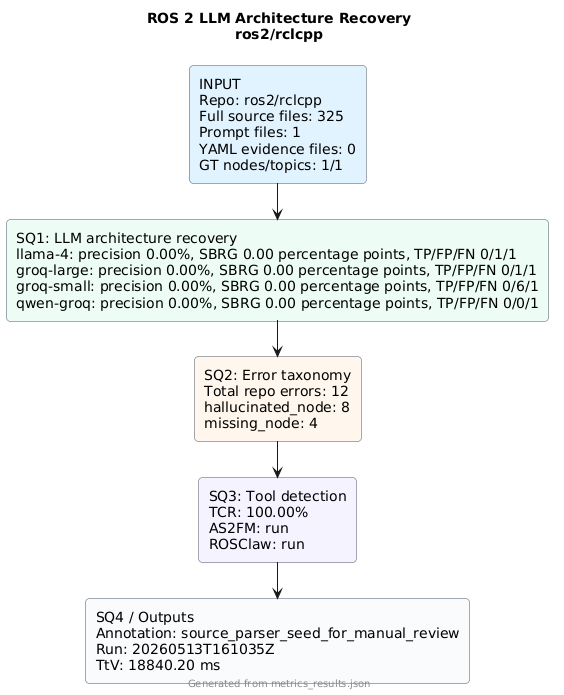

The diagram above was rendered by PlantUML. Its source (embedded in the PNG):
@startuml
!pragma layout smetana
skinparam backgroundColor #FFFFFF
skinparam defaultFontName Arial
skinparam rectangle {
  RoundCorner 8
  BorderColor #4B5563
}
title ROS 2 LLM Architecture Recovery\nros2/rclcpp
rectangle "INPUT\nRepo: ros2/rclcpp\nFull source files: 325\nPrompt files: 1\nYAML evidence files: 0\nGT nodes/topics: 1/1" as input #E0F2FE
rectangle "SQ1: LLM architecture recovery\nllama-4: precision 0.00%, SBRG 0.00 percentage points, TP/FP/FN 0/1/1\ngroq-large: precision 0.00%, SBRG 0.00 percentage points, TP/FP/FN 0/1/1\ngroq-small: precision 0.00%, SBRG 0.00 percentage points, TP/FP/FN 0/6/1\nqwen-groq: precision 0.00%, SBRG 0.00 percentage points, TP/FP/FN 0/0/1" as sq1 #ECFDF5
rectangle "SQ2: Error taxonomy\nTotal repo errors: 12\nhallucinated_node: 8\nmissing_node: 4" as sq2 #FFF7ED
rectangle "SQ3: Tool detection\nTCR: 100.00%\nAS2FM: run\nROSClaw: run" as sq3 #F5F3FF
rectangle "SQ4 / Outputs\nAnnotation: source_parser_seed_for_manual_review\nRun: 20260513T161035Z\nTtV: 18840.20 ms" as sq4 #F8FAFC
input --> sq1
sq1 --> sq2
sq2 --> sq3
sq3 --> sq4
footer Generated from metrics_results.json
@enduml